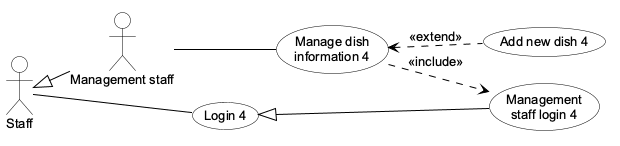

The diagram above was rendered by PlantUML. Its source (embedded in the PNG):
@startuml
!pragma layout smetana
skinparam backgroundColor white
skinparam shadowing false
skinparam defaultFontName Arial
skinparam defaultFontSize 13
skinparam ArrowColor black
skinparam ArrowFontColor black
skinparam actor {
  BackgroundColor white
  BorderColor black
  FontColor black
}
skinparam usecase {
  BackgroundColor white
  BorderColor black
  FontColor black
}
skinparam rectangle {
  BackgroundColor white
  BorderColor black
  FontColor black
}
hide stereotype
left to right direction

actor "Staff" as NhanVien
actor "Management staff" as NVQL
usecase "Login 4" as UC_DangNhap
usecase "Management\nstaff login 4" as UC_NVQLDangNhap
usecase "Manage dish\ninformation 4" as UC_QuanLyMonAn
usecase "Add new dish 4" as UC_ThemMonAn
NhanVien <|-- NVQL
NhanVien -- UC_DangNhap
UC_DangNhap <|-- UC_NVQLDangNhap
NVQL -- UC_QuanLyMonAn
UC_QuanLyMonAn ..> UC_NVQLDangNhap : <<include>>
UC_QuanLyMonAn <.. UC_ThemMonAn : <<extend>>
@enduml